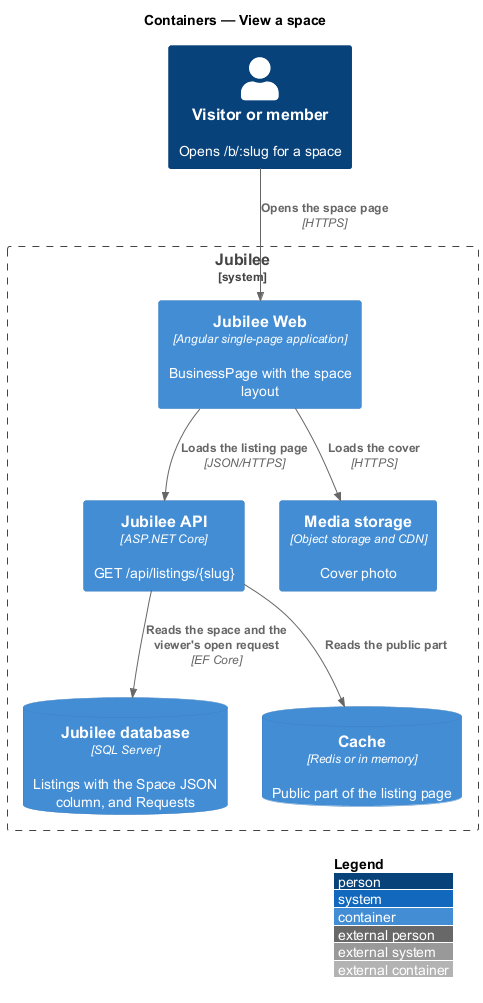

The diagram above was rendered by PlantUML. Its source (embedded in the PNG):
@startuml
!include <C4/C4_Container>
LAYOUT_WITH_LEGEND()
title Containers — View a space

Person(member, "Visitor or member", "Opens /b/:slug for a space")
System_Boundary(jubilee, "Jubilee") {
  Container(web, "Jubilee Web", "Angular single-page application", "BusinessPage with the space layout")
  Container(api, "Jubilee API", "ASP.NET Core", "GET /api/listings/{slug}")
  ContainerDb(db, "Jubilee database", "SQL Server", "Listings with the Space JSON column, and Requests")
  ContainerDb(cache, "Cache", "Redis or in memory", "Public part of the listing page")
  Container(media, "Media storage", "Object storage and CDN", "Cover photo")
}
Rel(member, web, "Opens the space page", "HTTPS")
Rel(web, api, "Loads the listing page", "JSON/HTTPS")
Rel(web, media, "Loads the cover", "HTTPS")
Rel(api, cache, "Reads the public part")
Rel(api, db, "Reads the space and the viewer's open request", "EF Core")
@enduml